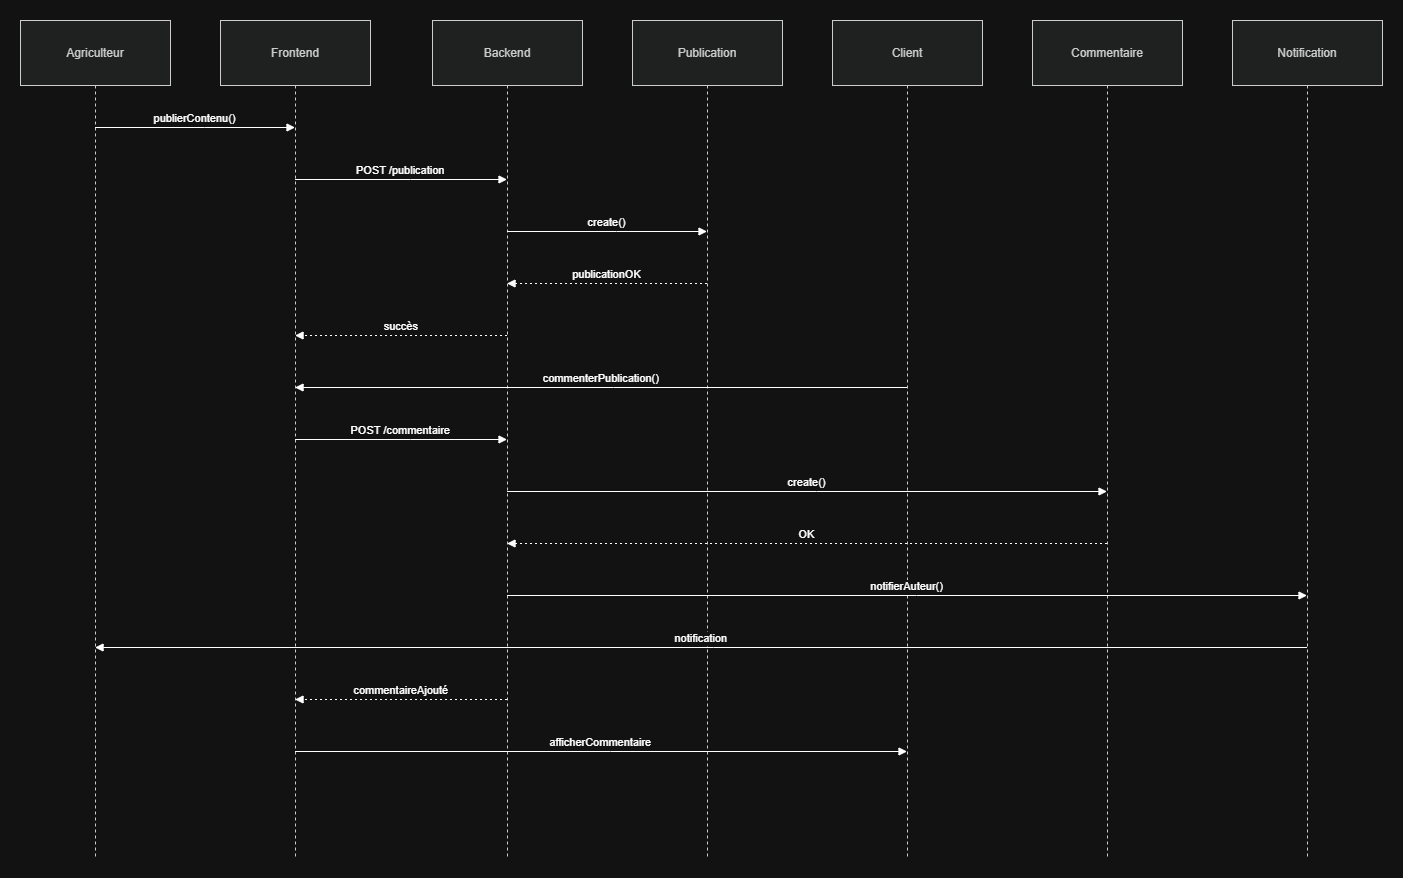

The diagram above was exported from draw.io. Its source (the exported page's mxGraphModel, read from the mxfile embedded in the PNG):
<mxGraphModel dx="1130" dy="612" grid="1" gridSize="10" guides="1" tooltips="1" connect="1" arrows="1" fold="1" page="1" pageScale="1" pageWidth="1169" pageHeight="827" math="0" shadow="0">
  <root>
    <mxCell id="0" />
    <mxCell id="1" parent="0" />
    <mxCell id="3Q-T57YtGm6CRcDZ_k88-1" parent="1" style="shape=umlLifeline;perimeter=lifelinePerimeter;whiteSpace=wrap;container=1;dropTarget=0;collapsible=0;recursiveResize=0;outlineConnect=0;portConstraint=eastwest;newEdgeStyle={&quot;edgeStyle&quot;:&quot;elbowEdgeStyle&quot;,&quot;elbow&quot;:&quot;vertical&quot;,&quot;curved&quot;:0,&quot;rounded&quot;:0};size=65;fillColor=light-dark(#eeeeee,#1f2020);strokeColor=light-dark(#999999,#cccccc);fontColor=light-dark(#333333,#cccccc);" value="Agriculteur" vertex="1">
      <mxGeometry height="836" width="150" x="20" y="20" as="geometry" />
    </mxCell>
    <mxCell id="3Q-T57YtGm6CRcDZ_k88-2" parent="1" style="shape=umlLifeline;perimeter=lifelinePerimeter;whiteSpace=wrap;container=1;dropTarget=0;collapsible=0;recursiveResize=0;outlineConnect=0;portConstraint=eastwest;newEdgeStyle={&quot;edgeStyle&quot;:&quot;elbowEdgeStyle&quot;,&quot;elbow&quot;:&quot;vertical&quot;,&quot;curved&quot;:0,&quot;rounded&quot;:0};size=65;fillColor=light-dark(#eeeeee,#1f2020);strokeColor=light-dark(#999999,#cccccc);fontColor=light-dark(#333333,#cccccc);" value="Frontend" vertex="1">
      <mxGeometry height="836" width="150" x="220" y="20" as="geometry" />
    </mxCell>
    <mxCell id="3Q-T57YtGm6CRcDZ_k88-3" parent="1" style="shape=umlLifeline;perimeter=lifelinePerimeter;whiteSpace=wrap;container=1;dropTarget=0;collapsible=0;recursiveResize=0;outlineConnect=0;portConstraint=eastwest;newEdgeStyle={&quot;edgeStyle&quot;:&quot;elbowEdgeStyle&quot;,&quot;elbow&quot;:&quot;vertical&quot;,&quot;curved&quot;:0,&quot;rounded&quot;:0};size=65;fillColor=light-dark(#eeeeee,#1f2020);strokeColor=light-dark(#999999,#cccccc);fontColor=light-dark(#333333,#cccccc);" value="Backend" vertex="1">
      <mxGeometry height="836" width="150" x="432" y="20" as="geometry" />
    </mxCell>
    <mxCell id="3Q-T57YtGm6CRcDZ_k88-4" parent="1" style="shape=umlLifeline;perimeter=lifelinePerimeter;whiteSpace=wrap;container=1;dropTarget=0;collapsible=0;recursiveResize=0;outlineConnect=0;portConstraint=eastwest;newEdgeStyle={&quot;edgeStyle&quot;:&quot;elbowEdgeStyle&quot;,&quot;elbow&quot;:&quot;vertical&quot;,&quot;curved&quot;:0,&quot;rounded&quot;:0};size=65;fillColor=light-dark(#eeeeee,#1f2020);strokeColor=light-dark(#999999,#cccccc);fontColor=light-dark(#333333,#cccccc);" value="Publication" vertex="1">
      <mxGeometry height="836" width="150" x="632" y="20" as="geometry" />
    </mxCell>
    <mxCell id="3Q-T57YtGm6CRcDZ_k88-5" parent="1" style="shape=umlLifeline;perimeter=lifelinePerimeter;whiteSpace=wrap;container=1;dropTarget=0;collapsible=0;recursiveResize=0;outlineConnect=0;portConstraint=eastwest;newEdgeStyle={&quot;edgeStyle&quot;:&quot;elbowEdgeStyle&quot;,&quot;elbow&quot;:&quot;vertical&quot;,&quot;curved&quot;:0,&quot;rounded&quot;:0};size=65;fillColor=light-dark(#eeeeee,#1f2020);strokeColor=light-dark(#999999,#cccccc);fontColor=light-dark(#333333,#cccccc);" value="Client" vertex="1">
      <mxGeometry height="836" width="150" x="832" y="20" as="geometry" />
    </mxCell>
    <mxCell id="3Q-T57YtGm6CRcDZ_k88-6" parent="1" style="shape=umlLifeline;perimeter=lifelinePerimeter;whiteSpace=wrap;container=1;dropTarget=0;collapsible=0;recursiveResize=0;outlineConnect=0;portConstraint=eastwest;newEdgeStyle={&quot;edgeStyle&quot;:&quot;elbowEdgeStyle&quot;,&quot;elbow&quot;:&quot;vertical&quot;,&quot;curved&quot;:0,&quot;rounded&quot;:0};size=65;fillColor=light-dark(#eeeeee,#1f2020);strokeColor=light-dark(#999999,#cccccc);fontColor=light-dark(#333333,#cccccc);" value="Commentaire" vertex="1">
      <mxGeometry height="836" width="150" x="1032" y="20" as="geometry" />
    </mxCell>
    <mxCell id="3Q-T57YtGm6CRcDZ_k88-7" parent="1" style="shape=umlLifeline;perimeter=lifelinePerimeter;whiteSpace=wrap;container=1;dropTarget=0;collapsible=0;recursiveResize=0;outlineConnect=0;portConstraint=eastwest;newEdgeStyle={&quot;edgeStyle&quot;:&quot;elbowEdgeStyle&quot;,&quot;elbow&quot;:&quot;vertical&quot;,&quot;curved&quot;:0,&quot;rounded&quot;:0};size=65;fillColor=light-dark(#eeeeee,#1f2020);strokeColor=light-dark(#999999,#cccccc);fontColor=light-dark(#333333,#cccccc);" value="Notification" vertex="1">
      <mxGeometry height="836" width="150" x="1232" y="20" as="geometry" />
    </mxCell>
    <mxCell id="3Q-T57YtGm6CRcDZ_k88-8" edge="1" parent="1" source="3Q-T57YtGm6CRcDZ_k88-1" style="verticalAlign=bottom;edgeStyle=elbowEdgeStyle;elbow=vertical;curved=0;rounded=0;endArrow=block;" target="3Q-T57YtGm6CRcDZ_k88-2" value="publierContenu()">
      <mxGeometry relative="1" as="geometry">
        <Array as="points">
          <mxPoint x="204" y="127" />
        </Array>
      </mxGeometry>
    </mxCell>
    <mxCell id="3Q-T57YtGm6CRcDZ_k88-9" edge="1" parent="1" source="3Q-T57YtGm6CRcDZ_k88-2" style="verticalAlign=bottom;edgeStyle=elbowEdgeStyle;elbow=vertical;curved=0;rounded=0;endArrow=block;" target="3Q-T57YtGm6CRcDZ_k88-3" value="POST /publication">
      <mxGeometry relative="1" as="geometry">
        <Array as="points">
          <mxPoint x="410" y="179" />
        </Array>
      </mxGeometry>
    </mxCell>
    <mxCell id="3Q-T57YtGm6CRcDZ_k88-10" edge="1" parent="1" source="3Q-T57YtGm6CRcDZ_k88-3" style="verticalAlign=bottom;edgeStyle=elbowEdgeStyle;elbow=vertical;curved=0;rounded=0;endArrow=block;" target="3Q-T57YtGm6CRcDZ_k88-4" value="create()">
      <mxGeometry relative="1" as="geometry">
        <Array as="points">
          <mxPoint x="616" y="231" />
        </Array>
      </mxGeometry>
    </mxCell>
    <mxCell id="3Q-T57YtGm6CRcDZ_k88-11" edge="1" parent="1" source="3Q-T57YtGm6CRcDZ_k88-4" style="verticalAlign=bottom;edgeStyle=elbowEdgeStyle;elbow=vertical;curved=0;rounded=0;dashed=1;dashPattern=2 3;endArrow=block;" target="3Q-T57YtGm6CRcDZ_k88-3" value="publicationOK">
      <mxGeometry relative="1" as="geometry">
        <Array as="points">
          <mxPoint x="619" y="283" />
        </Array>
      </mxGeometry>
    </mxCell>
    <mxCell id="3Q-T57YtGm6CRcDZ_k88-12" edge="1" parent="1" source="3Q-T57YtGm6CRcDZ_k88-3" style="verticalAlign=bottom;edgeStyle=elbowEdgeStyle;elbow=vertical;curved=0;rounded=0;dashed=1;dashPattern=2 3;endArrow=block;" target="3Q-T57YtGm6CRcDZ_k88-2" value="succès">
      <mxGeometry relative="1" as="geometry">
        <Array as="points">
          <mxPoint x="413" y="335" />
        </Array>
      </mxGeometry>
    </mxCell>
    <mxCell id="3Q-T57YtGm6CRcDZ_k88-13" edge="1" parent="1" source="3Q-T57YtGm6CRcDZ_k88-5" style="verticalAlign=bottom;edgeStyle=elbowEdgeStyle;elbow=vertical;curved=0;rounded=0;endArrow=block;" target="3Q-T57YtGm6CRcDZ_k88-2" value="commenterPublication()">
      <mxGeometry relative="1" as="geometry">
        <Array as="points">
          <mxPoint x="613" y="387" />
        </Array>
      </mxGeometry>
    </mxCell>
    <mxCell id="3Q-T57YtGm6CRcDZ_k88-14" edge="1" parent="1" source="3Q-T57YtGm6CRcDZ_k88-2" style="verticalAlign=bottom;edgeStyle=elbowEdgeStyle;elbow=vertical;curved=0;rounded=0;endArrow=block;" target="3Q-T57YtGm6CRcDZ_k88-3" value="POST /commentaire">
      <mxGeometry relative="1" as="geometry">
        <Array as="points">
          <mxPoint x="410" y="439" />
        </Array>
      </mxGeometry>
    </mxCell>
    <mxCell id="3Q-T57YtGm6CRcDZ_k88-15" edge="1" parent="1" source="3Q-T57YtGm6CRcDZ_k88-3" style="verticalAlign=bottom;edgeStyle=elbowEdgeStyle;elbow=vertical;curved=0;rounded=0;endArrow=block;" target="3Q-T57YtGm6CRcDZ_k88-6" value="create()">
      <mxGeometry relative="1" as="geometry">
        <Array as="points">
          <mxPoint x="816" y="491" />
        </Array>
      </mxGeometry>
    </mxCell>
    <mxCell id="3Q-T57YtGm6CRcDZ_k88-16" edge="1" parent="1" source="3Q-T57YtGm6CRcDZ_k88-6" style="verticalAlign=bottom;edgeStyle=elbowEdgeStyle;elbow=vertical;curved=0;rounded=0;dashed=1;dashPattern=2 3;endArrow=block;" target="3Q-T57YtGm6CRcDZ_k88-3" value="OK">
      <mxGeometry relative="1" as="geometry">
        <Array as="points">
          <mxPoint x="819" y="543" />
        </Array>
      </mxGeometry>
    </mxCell>
    <mxCell id="3Q-T57YtGm6CRcDZ_k88-17" edge="1" parent="1" source="3Q-T57YtGm6CRcDZ_k88-3" style="verticalAlign=bottom;edgeStyle=elbowEdgeStyle;elbow=vertical;curved=0;rounded=0;endArrow=block;" target="3Q-T57YtGm6CRcDZ_k88-7" value="notifierAuteur()">
      <mxGeometry relative="1" as="geometry">
        <Array as="points">
          <mxPoint x="916" y="595" />
        </Array>
      </mxGeometry>
    </mxCell>
    <mxCell id="3Q-T57YtGm6CRcDZ_k88-18" edge="1" parent="1" source="3Q-T57YtGm6CRcDZ_k88-7" style="verticalAlign=bottom;edgeStyle=elbowEdgeStyle;elbow=vertical;curved=0;rounded=0;endArrow=block;" target="3Q-T57YtGm6CRcDZ_k88-1" value="notification">
      <mxGeometry relative="1" as="geometry">
        <Array as="points">
          <mxPoint x="713" y="647" />
        </Array>
      </mxGeometry>
    </mxCell>
    <mxCell id="3Q-T57YtGm6CRcDZ_k88-19" edge="1" parent="1" source="3Q-T57YtGm6CRcDZ_k88-3" style="verticalAlign=bottom;edgeStyle=elbowEdgeStyle;elbow=vertical;curved=0;rounded=0;dashed=1;dashPattern=2 3;endArrow=block;" target="3Q-T57YtGm6CRcDZ_k88-2" value="commentaireAjouté">
      <mxGeometry relative="1" as="geometry">
        <Array as="points">
          <mxPoint x="413" y="699" />
        </Array>
      </mxGeometry>
    </mxCell>
    <mxCell id="3Q-T57YtGm6CRcDZ_k88-20" edge="1" parent="1" source="3Q-T57YtGm6CRcDZ_k88-2" style="verticalAlign=bottom;edgeStyle=elbowEdgeStyle;elbow=vertical;curved=0;rounded=0;endArrow=block;" target="3Q-T57YtGm6CRcDZ_k88-5" value="afficherCommentaire">
      <mxGeometry relative="1" as="geometry">
        <Array as="points">
          <mxPoint x="610" y="751" />
        </Array>
      </mxGeometry>
    </mxCell>
  </root>
</mxGraphModel>